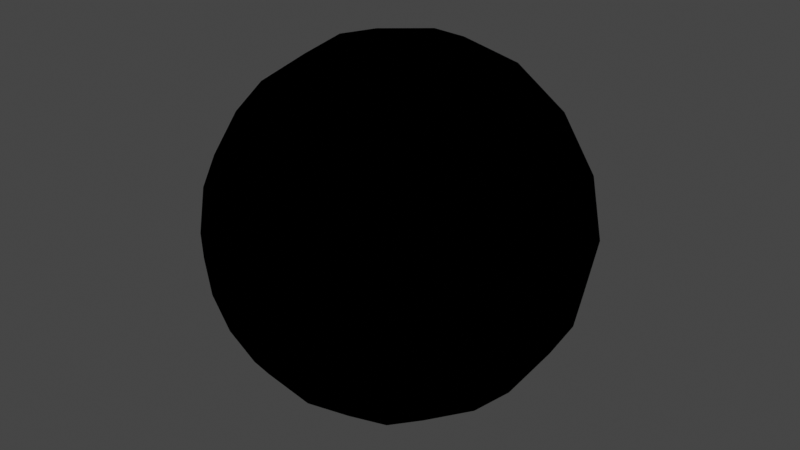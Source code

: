 # Source: CMDL_77975006.blend  (saved by Blender 3.1.7; exported with 4.5.12 LTS)
import bpy
from mathutils import Matrix  # noqa: F401  (used for matrix-valued properties, if any)

bpy.ops.wm.read_factory_settings(use_empty=True)
scene = bpy.context.scene
scene.name = 'CMDL_77975006'

# ---- collections
col_render = bpy.data.collections.new('Render'); scene.collection.children.link(col_render)

# ---- materials (node trees are filled in below, after node groups)
mat_mat_0_0 = bpy.data.materials.new('MAT_0_0')
mat_mat_0_0.use_backface_culling = True
mat_mat_0_0.use_transparent_shadow = False
mat_mat_0_0.diffuse_color = (1.0, 1.0, 1.0, 1.0)

# ---- node groups
ng_heclopaqueoutput = bpy.data.node_groups.new('HECLOpaqueOutput', 'ShaderNodeTree')
_N = ng_heclopaqueoutput.nodes; _L = ng_heclopaqueoutput.links
ng_retroshader = bpy.data.node_groups.new('RetroShader', 'ShaderNodeTree')
_N = ng_retroshader.nodes; _L = ng_retroshader.links
ng_auto_smooth = bpy.data.node_groups.new('Auto Smooth', 'GeometryNodeTree')
_s = ng_auto_smooth.interface.new_socket(name='Geometry', in_out='OUTPUT', socket_type='NodeSocketGeometry')
_s = ng_auto_smooth.interface.new_socket(name='Geometry', in_out='INPUT', socket_type='NodeSocketGeometry')
_s = ng_auto_smooth.interface.new_socket(name='Angle', in_out='INPUT', socket_type='NodeSocketFloat')
_s.subtype = 'ANGLE'
_s.min_value = 0.0
_s.max_value = 3.142
ng_auto_smooth.is_modifier = True
_N = ng_auto_smooth.nodes; _L = ng_auto_smooth.links
n0 = _N.new('NodeGroupOutput'); n0.name = 'Group Output'; n0.location = (480, -100)
n1 = _N.new('NodeGroupInput'); n1.name = 'Group Input'; n1.location = (-420, -300)
n2 = _N.new('NodeGroupInput'); n2.name = 'Group Input.001'; n2.location = (-60, -100)
n3 = _N.new('GeometryNodeSetShadeSmooth'); n3.name = 'Set Shade Smooth'; n3.location = (120, -100)
n3.domain = 'EDGE'
n4 = _N.new('GeometryNodeSetShadeSmooth'); n4.name = 'Set Shade Smooth.001'; n4.location = (300, -100)
n5 = _N.new('GeometryNodeInputMeshEdgeAngle'); n5.name = 'Edge Angle'; n5.location = (-420, -220)
n6 = _N.new('GeometryNodeInputEdgeSmooth'); n6.name = 'Is Edge Smooth'; n6.location = (-60, -160)
n7 = _N.new('GeometryNodeInputShadeSmooth'); n7.name = 'Is Face Smooth'; n7.location = (-240, -340)
n8 = _N.new('FunctionNodeBooleanMath'); n8.name = 'Boolean Math'; n8.location = (-60, -220)
n9 = _N.new('FunctionNodeCompare'); n9.name = 'Compare'; n9.location = (-240, -180)
n9.operation = 'LESS_EQUAL'
_L.new(n5.outputs[0], n9.inputs[0])
_L.new(n4.outputs[0], n0.inputs[0])
_L.new(n1.outputs[1], n9.inputs[1])
_L.new(n9.outputs[0], n8.inputs[0])
_L.new(n7.outputs[0], n8.inputs[1])
_L.new(n2.outputs[0], n3.inputs[0])
_L.new(n6.outputs[0], n3.inputs[1])
_L.new(n3.outputs[0], n4.inputs[0])
_L.new(n8.outputs[0], n3.inputs[2])
n0.is_active_output = True

# ---- material node trees
mat_mat_0_0.use_nodes = True; mat_mat_0_0.node_tree.nodes.clear()
_N = mat_mat_0_0.node_tree.nodes; _L = mat_mat_0_0.node_tree.links
n0 = _N.new('NodeFrame'); n0.name = 'Frame'; n0.location = (0, 0)
n0.label = 'Textures'
n0.width = 150
n1 = _N.new('NodeFrame'); n1.name = 'Frame.001'; n1.location = (0, 0)
n1.label = 'Output'
n1.width = 150
n2 = _N.new('NodeFrame'); n2.name = 'Frame.002'; n2.location = (0, 0)
n2.label = 'Blend'
n2.width = 150
n3 = _N.new('ShaderNodeGroup'); n3.name = 'Blend'; n3.location = (480, 0)
n3.node_tree = ng_heclopaqueoutput
n4 = _N.new('ShaderNodeGroup'); n4.name = 'Output'; n4.location = (140, 0)
n4.node_tree = ng_retroshader
n4.inputs[0].default_value = (0.0, 0.0, 0.0, 0.0)
n4.inputs[1].default_value = (0.4, 0.4, 0.4, 1.0)
n4.inputs[2].default_value = (1.0, 1.0, 1.0, 1.0)
n4.inputs[3].default_value = (0.0, 0.0, 0.0, 0.0)
n4.inputs[4].default_value = (0.0, 0.0, 0.0, 0.0)
n4.inputs[5].default_value = (0.0, 0.0, 0.0, 0.0)
n4.inputs[6].default_value = (0.0, 0.0, 0.0, 0.0)
n4.inputs[7].default_value = (0.0, 0.0, 0.0, 0.0)
n4.inputs[8].default_value = 1.0
n4.inputs[9].default_value = 1.0
n3.parent = n2
n4.parent = n1
_L.new(n4.outputs[0], n3.inputs[0])

# ---- world
world_world = bpy.data.worlds.new('World'); scene.world = world_world
world_world.use_sun_shadow = False
world_world.sun_shadow_jitter_overblur = 0.0

# ---- meshes
me_cmdl_77975006 = bpy.data.meshes.new('CMDL_77975006')
me_cmdl_77975006.from_pydata([(0.2391, 0.9659, 0.09905), (0.183, 0.9659, 0.183), (0.3536, 0.866, 0.3536), (0.4619, 0.866, 0.1913), (0.09905, 0.9659, 0.2391), (0.1913, 0.866, 0.4619), (0.0, 0.9659, 0.2588), (0.0, 0.866, 0.5), (-0.09905, 0.9659, 0.2391), (-0.1913, 0.866, 0.4619), (-0.183, 0.9659, 0.183), (-0.3536, 0.866, 0.3536), (-0.2391, 0.9659, 0.09905), (-0.4619, 0.866, 0.1913), (-0.2588, 0.9659, 0.0), (-0.5, 0.866, 0.0), (-0.2391, 0.9659, -0.09905), (-0.4619, 0.866, -0.1913), (-0.183, 0.9659, -0.183), (-0.3536, 0.866, -0.3536), (-0.09905, 0.9659, -0.2391), (-0.1913, 0.866, -0.4619), (0.0, 0.9659, -0.2588), (0.0, 0.866, -0.5), (0.09905, 0.9659, -0.2391), (0.1913, 0.866, -0.4619), (0.183, 0.9659, -0.183), (0.3536, 0.866, -0.3536), (0.2391, 0.9659, -0.09905), (0.4619, 0.866, -0.1913), (0.2588, 0.9659, 0.0), (0.5, 0.866, 0.0), (0.5, 0.7071, 0.5), (0.6533, 0.7071, 0.2706), (0.2706, 0.7071, 0.6533), (0.0, 0.7071, 0.7071), (-0.2706, 0.7071, 0.6533), (-0.5, 0.7071, 0.5), (-0.6533, 0.7071, 0.2706), (-0.7071, 0.7071, 0.0), (-0.6533, 0.7071, -0.2706), (-0.5, 0.7071, -0.5), (-0.2706, 0.7071, -0.6533), (0.0, 0.7071, -0.7071), (0.2706, 0.7071, -0.6533), (0.5, 0.7071, -0.5), (0.6533, 0.7071, -0.2706), (0.7071, 0.7071, 0.0), (0.6124, 0.5, 0.6124), (0.8001, 0.5, 0.3314), (0.3314, 0.5, 0.8001), (0.0, 0.5, 0.866), (-0.3314, 0.5, 0.8001), (-0.6124, 0.5, 0.6124), (-0.8001, 0.5, 0.3314), (-0.866, 0.5, 0.0), (-0.8001, 0.5, -0.3314), (-0.6124, 0.5, -0.6124), (-0.3314, 0.5, -0.8001), (0.0, 0.5, -0.866), (0.3314, 0.5, -0.8001), (0.6124, 0.5, -0.6124), (0.8001, 0.5, -0.3314), (0.866, 0.5, 0.0), (0.683, 0.2588, 0.683), (0.8924, 0.2588, 0.3696), (0.3696, 0.2588, 0.8924), (0.0, 0.2588, 0.9659), (-0.3696, 0.2588, 0.8924), (-0.683, 0.2588, 0.683), (-0.8924, 0.2588, 0.3696), (-0.9659, 0.2588, 0.0), (-0.8924, 0.2588, -0.3696), (-0.683, 0.2588, -0.683), (-0.3696, 0.2588, -0.8924), (0.0, 0.2588, -0.9659), (0.3696, 0.2588, -0.8924), (0.683, 0.2588, -0.683), (0.8924, 0.2588, -0.3696), (0.9659, 0.2588, 0.0), (0.7071, 0.0, 0.7071), (0.9239, 0.0, 0.3827), (0.3827, 0.0, 0.9239), (0.0, 0.0, 1.0), (-0.3827, 0.0, 0.9239), (-0.7071, 0.0, 0.7071), (-0.9239, 0.0, 0.3827), (-1.0, 0.0, 0.0), (-0.9239, 0.0, -0.3827), (-0.7071, 0.0, -0.7071), (-0.3827, 0.0, -0.9239), (0.0, 0.0, -1.0), (0.3827, 0.0, -0.9239), (0.7071, 0.0, -0.7071), (0.9239, 0.0, -0.3827), (1.0, 0.0, 0.0), (0.683, -0.2588, 0.683), (0.8924, -0.2588, 0.3696), (0.3696, -0.2588, 0.8924), (0.0, -0.2588, 0.9659), (-0.3696, -0.2588, 0.8924), (-0.683, -0.2588, 0.683), (-0.8924, -0.2588, 0.3696), (-0.9659, -0.2588, 0.0), (-0.8924, -0.2588, -0.3696), (-0.683, -0.2588, -0.683), (-0.3696, -0.2588, -0.8924), (0.0, -0.2588, -0.9659), (0.3696, -0.2588, -0.8924), (0.683, -0.2588, -0.683), (0.8924, -0.2588, -0.3696), (0.9659, -0.2588, 0.0), (0.6124, -0.5, 0.6124), (0.8001, -0.5, 0.3314), (0.3314, -0.5, 0.8001), (0.0, -0.5, 0.866), (-0.3314, -0.5, 0.8001), (-0.6124, -0.5, 0.6124), (-0.8001, -0.5, 0.3314), (-0.866, -0.5, 0.0), (-0.8001, -0.5, -0.3314), (-0.6124, -0.5, -0.6124), (-0.3314, -0.5, -0.8001), (0.0, -0.5, -0.866), (0.3314, -0.5, -0.8001), (0.6124, -0.5, -0.6124), (0.8001, -0.5, -0.3314), (0.866, -0.5, 0.0), (0.5, -0.7071, 0.5), (0.6533, -0.7071, 0.2706), (0.2706, -0.7071, 0.6533), (0.0, -0.7071, 0.7071), (-0.2706, -0.7071, 0.6533), (-0.5, -0.7071, 0.5), (-0.6533, -0.7071, 0.2706), (-0.7071, -0.7071, 0.0), (-0.6533, -0.7071, -0.2706), (-0.5, -0.7071, -0.5), (-0.2706, -0.7071, -0.6533), (0.0, -0.7071, -0.7071), (0.2706, -0.7071, -0.6533), (0.5, -0.7071, -0.5), (0.6533, -0.7071, -0.2706), (0.7071, -0.7071, 0.0), (0.3536, -0.866, 0.3536), (0.4619, -0.866, 0.1913), (0.1913, -0.866, 0.4619), (0.0, -0.866, 0.5), (-0.1913, -0.866, 0.4619), (-0.3536, -0.866, 0.3536), (-0.4619, -0.866, 0.1913), (-0.5, -0.866, 0.0), (-0.4619, -0.866, -0.1913), (-0.3536, -0.866, -0.3536), (-0.1913, -0.866, -0.4619), (0.0, -0.866, -0.5), (0.1913, -0.866, -0.4619), (0.3536, -0.866, -0.3536), (0.4619, -0.866, -0.1913), (0.5, -0.866, 0.0), (0.183, -0.9659, 0.183), (0.2391, -0.9659, 0.09905), (0.09905, -0.9659, 0.2391), (0.0, -0.9659, 0.2588), (-0.09905, -0.9659, 0.2391), (-0.183, -0.9659, 0.183), (-0.2391, -0.9659, 0.09905), (-0.2588, -0.9659, 0.0), (-0.2391, -0.9659, -0.09905), (-0.183, -0.9659, -0.183), (-0.09905, -0.9659, -0.2391), (0.0, -0.9659, -0.2588), (0.09905, -0.9659, -0.2391), (0.183, -0.9659, -0.183), (0.2391, -0.9659, -0.09905), (0.2588, -0.9659, 0.0), (0.0, 1.0, 0.0), (0.0, -1.0, 0.0)], [], [(1, 2, 0), (2, 3, 0), (0, 3, 30), (3, 31, 30), (30, 31, 28), (31, 29, 28), (28, 29, 26), (29, 27, 26), (26, 27, 24), (27, 25, 24), (24, 25, 22), (25, 23, 22), (22, 23, 20), (23, 21, 20), (20, 21, 18), (21, 19, 18), (18, 19, 16), (19, 17, 16), (16, 17, 14), (17, 15, 14), (14, 15, 12), (15, 13, 12), (12, 13, 10), (13, 11, 10), (10, 11, 8), (11, 9, 8), (8, 9, 6), (9, 7, 6), (6, 7, 4), (7, 5, 4), (4, 5, 1), (5, 2, 1), (2, 32, 3), (32, 33, 3), (3, 33, 31), (33, 47, 31), (31, 47, 29), (47, 46, 29), (29, 46, 27), (46, 45, 27), (27, 45, 25), (45, 44, 25), (25, 44, 23), (44, 43, 23), (23, 43, 21), (43, 42, 21), (21, 42, 19), (42, 41, 19), (19, 41, 17), (41, 40, 17), (17, 40, 15), (40, 39, 15), (15, 39, 13), (39, 38, 13), (13, 38, 11), (38, 37, 11), (11, 37, 9), (37, 36, 9), (9, 36, 7), (36, 35, 7), (7, 35, 5), (35, 34, 5), (5, 34, 2), (34, 32, 2), (32, 48, 33), (48, 49, 33), (33, 49, 47), (49, 63, 47), (47, 63, 46), (63, 62, 46), (46, 62, 45), (62, 61, 45), (45, 61, 44), (61, 60, 44), (44, 60, 43), (60, 59, 43), (43, 59, 42), (59, 58, 42), (42, 58, 41), (58, 57, 41), (41, 57, 40), (57, 56, 40), (40, 56, 39), (56, 55, 39), (39, 55, 38), (55, 54, 38), (38, 54, 37), (54, 53, 37), (37, 53, 36), (53, 52, 36), (36, 52, 35), (52, 51, 35), (35, 51, 34), (51, 50, 34), (34, 50, 32), (50, 48, 32), (48, 64, 49), (64, 65, 49), (49, 65, 63), (65, 79, 63), (63, 79, 62), (79, 78, 62), (62, 78, 61), (78, 77, 61), (61, 77, 60), (77, 76, 60), (60, 76, 59), (76, 75, 59), (59, 75, 58), (75, 74, 58), (58, 74, 57), (74, 73, 57), (57, 73, 56), (73, 72, 56), (56, 72, 55), (72, 71, 55), (55, 71, 54), (71, 70, 54), (54, 70, 53), (70, 69, 53), (53, 69, 52), (69, 68, 52), (52, 68, 51), (68, 67, 51), (51, 67, 50), (67, 66, 50), (50, 66, 48), (66, 64, 48), (64, 80, 65), (80, 81, 65), (65, 81, 79), (81, 95, 79), (79, 95, 78), (95, 94, 78), (78, 94, 77), (94, 93, 77), (77, 93, 76), (93, 92, 76), (76, 92, 75), (92, 91, 75), (75, 91, 74), (91, 90, 74), (74, 90, 73), (90, 89, 73), (73, 89, 72), (89, 88, 72), (72, 88, 71), (88, 87, 71), (71, 87, 70), (87, 86, 70), (70, 86, 69), (86, 85, 69), (69, 85, 68), (85, 84, 68), (68, 84, 67), (84, 83, 67), (67, 83, 66), (83, 82, 66), (66, 82, 64), (82, 80, 64), (80, 96, 81), (96, 97, 81), (81, 97, 95), (97, 111, 95), (95, 111, 94), (111, 110, 94), (94, 110, 93), (110, 109, 93), (93, 109, 92), (109, 108, 92), (92, 108, 91), (108, 107, 91), (91, 107, 90), (107, 106, 90), (90, 106, 89), (106, 105, 89), (89, 105, 88), (105, 104, 88), (88, 104, 87), (104, 103, 87), (87, 103, 86), (103, 102, 86), (86, 102, 85), (102, 101, 85), (85, 101, 84), (101, 100, 84), (84, 100, 83), (100, 99, 83), (83, 99, 82), (99, 98, 82), (82, 98, 80), (98, 96, 80), (96, 112, 97), (112, 113, 97), (97, 113, 111), (113, 127, 111), (111, 127, 110), (127, 126, 110), (110, 126, 109), (126, 125, 109), (109, 125, 108), (125, 124, 108), (108, 124, 107), (124, 123, 107), (107, 123, 106), (123, 122, 106), (106, 122, 105), (122, 121, 105), (105, 121, 104), (121, 120, 104), (104, 120, 103), (120, 119, 103), (103, 119, 102), (119, 118, 102), (102, 118, 101), (118, 117, 101), (101, 117, 100), (117, 116, 100), (100, 116, 99), (116, 115, 99), (99, 115, 98), (115, 114, 98), (98, 114, 96), (114, 112, 96), (112, 128, 113), (128, 129, 113), (113, 129, 127), (129, 143, 127), (127, 143, 126), (143, 142, 126), (126, 142, 125), (142, 141, 125), (125, 141, 124), (141, 140, 124), (124, 140, 123), (140, 139, 123), (123, 139, 122), (139, 138, 122), (122, 138, 121), (138, 137, 121), (121, 137, 120), (137, 136, 120), (120, 136, 119), (136, 135, 119), (119, 135, 118), (135, 134, 118), (118, 134, 117), (134, 133, 117), (117, 133, 116), (133, 132, 116), (116, 132, 115), (132, 131, 115), (115, 131, 114), (131, 130, 114), (114, 130, 112), (130, 128, 112), (128, 144, 129), (144, 145, 129), (129, 145, 143), (145, 159, 143), (143, 159, 142), (159, 158, 142), (142, 158, 141), (158, 157, 141), (141, 157, 140), (157, 156, 140), (140, 156, 139), (156, 155, 139), (139, 155, 138), (155, 154, 138), (138, 154, 137), (154, 153, 137), (137, 153, 136), (153, 152, 136), (136, 152, 135), (152, 151, 135), (135, 151, 134), (151, 150, 134), (134, 150, 133), (150, 149, 133), (133, 149, 132), (149, 148, 132), (132, 148, 131), (148, 147, 131), (131, 147, 130), (147, 146, 130), (130, 146, 128), (146, 144, 128), (144, 160, 145), (160, 161, 145), (145, 161, 159), (161, 175, 159), (159, 175, 158), (175, 174, 158), (158, 174, 157), (174, 173, 157), (157, 173, 156), (173, 172, 156), (156, 172, 155), (172, 171, 155), (155, 171, 154), (171, 170, 154), (154, 170, 153), (170, 169, 153), (153, 169, 152), (169, 168, 152), (152, 168, 151), (168, 167, 151), (151, 167, 150), (167, 166, 150), (150, 166, 149), (166, 165, 149), (149, 165, 148), (165, 164, 148), (148, 164, 147), (164, 163, 147), (147, 163, 146), (163, 162, 146), (146, 162, 144), (162, 160, 144), (176, 0, 30), (176, 30, 28), (176, 28, 26), (176, 26, 24), (176, 24, 22), (176, 22, 20), (176, 20, 18), (176, 18, 16), (176, 16, 14), (176, 14, 12), (176, 12, 10), (176, 10, 8), (176, 8, 6), (176, 6, 4), (176, 4, 1), (176, 1, 0), (177, 160, 162), (177, 162, 163), (177, 163, 164), (177, 164, 165), (177, 165, 166), (177, 166, 167), (177, 167, 168), (177, 168, 169), (177, 169, 170), (177, 170, 171), (177, 171, 172), (177, 172, 173), (177, 173, 174), (177, 174, 175), (177, 175, 161), (177, 161, 160)])
me_cmdl_77975006.polygons.foreach_set('use_smooth', [True] * 352)
me_cmdl_77975006.materials.append(mat_mat_0_0)
me_cmdl_77975006.use_remesh_fix_poles = True
me_cmdl_77975006.use_remesh_preserve_attributes = False
me_cmdl_77975006.update()

# ---- objects
ob_cmdl_77975006 = bpy.data.objects.new('CMDL_77975006', me_cmdl_77975006)

# ---- transforms, parenting, visibility, modifiers, constraints
ob_cmdl_77975006.location = (0.0, 0.0, 0.0)
ob_cmdl_77975006.show_transparent = True
_m = ob_cmdl_77975006.modifiers.new('Auto Smooth', 'NODES')
_m.node_group = ng_auto_smooth
_gi = [s.identifier for s in ng_auto_smooth.interface.items_tree if s.item_type == 'SOCKET' and s.in_out == 'INPUT']
_m[_gi[1]] = 3.142  # Angle

# ---- collection membership
col_render.objects.link(ob_cmdl_77975006)

# ---- scene / render settings (as saved in the file)
scene.frame_start = 1; scene.frame_end = 250; scene.frame_set(1)
scene.render.engine = 'BLENDER_EEVEE_NEXT'
scene.cycles.sampling_pattern = 'TABULATED_SOBOL'
scene.cycles.use_light_tree = False
scene.view_settings.view_transform = 'Filmic'
bpy.context.view_layer.update()

# ---- added for rendering (the .blend has no active camera and no usable light): camera, sun
cam_auto = bpy.data.cameras.new('AutoCamera')
cam_auto.lens = 50.0
cam_auto.sensor_width = 36.0
cam_auto.clip_end = 1000.0
ob_auto_camera = bpy.data.objects.new('AutoCamera', cam_auto)
scene.collection.objects.link(ob_auto_camera)
ob_auto_camera.location = (3.20507, -3.84609, 2.56406)
ob_auto_camera.rotation_euler = (1.09748, -7.21219e-08, 0.694738)
scene.camera = ob_auto_camera
light_auto_sun = bpy.data.lights.new('AutoSun', 'SUN')
light_auto_sun.energy = 3.0
light_auto_sun.angle = 0.0523599
ob_auto_sun = bpy.data.objects.new('AutoSun', light_auto_sun)
scene.collection.objects.link(ob_auto_sun)
ob_auto_sun.rotation_euler = (0.872665, 0.174533, 0.523599)
bpy.context.view_layer.update()
